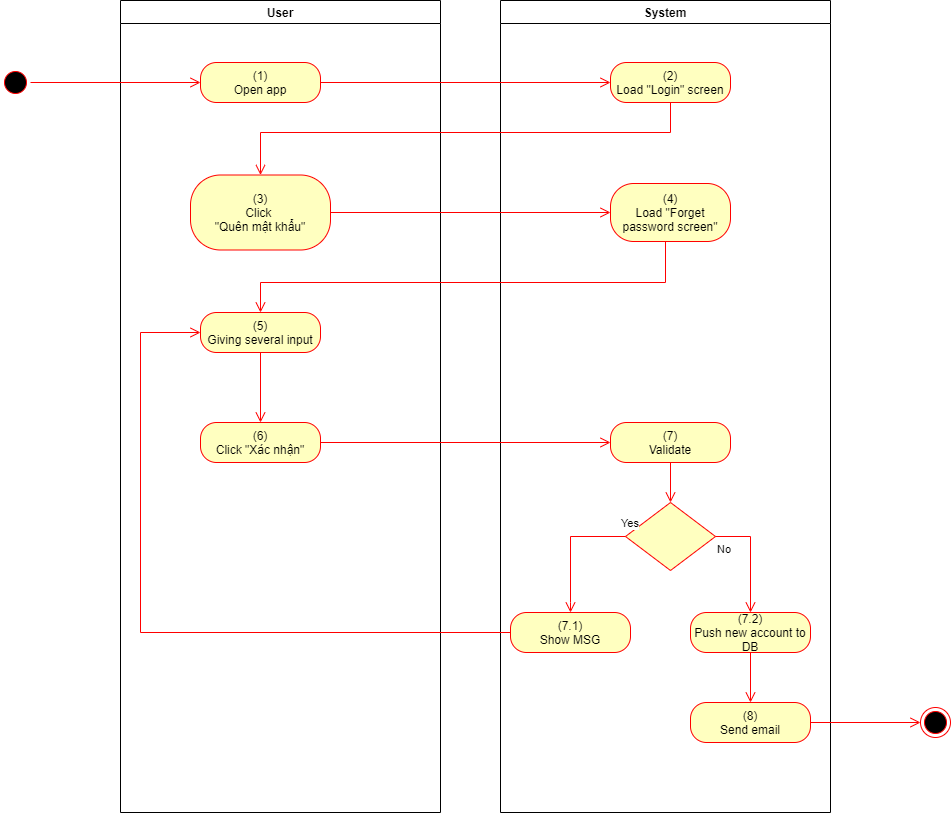

The diagram above was exported from draw.io. Its source (the exported page's mxGraphModel, read from the mxfile embedded in the PNG):
<mxGraphModel dx="1086" dy="806" grid="1" gridSize="10" guides="1" tooltips="1" connect="1" arrows="1" fold="1" page="1" pageScale="1" pageWidth="850" pageHeight="1100" math="0" shadow="0">
  <root>
    <mxCell id="0" />
    <mxCell id="1" parent="0" />
    <mxCell id="Q5XHiCYlWLiHAuRbn-Hz-1" value="User" style="swimlane;whiteSpace=wrap" parent="1" vertex="1">
      <mxGeometry x="140" y="128" width="320" height="812" as="geometry">
        <mxRectangle x="120" y="128" width="60" height="23" as="alternateBounds" />
      </mxGeometry>
    </mxCell>
    <mxCell id="Q5XHiCYlWLiHAuRbn-Hz-2" value="&lt;span&gt;(3)&lt;br&gt;&lt;/span&gt;&lt;span&gt;Click&amp;nbsp;&lt;/span&gt;&lt;br style=&quot;padding: 0px ; margin: 0px&quot;&gt;&lt;span&gt;&quot;Quên mật khẩu&lt;/span&gt;&lt;span&gt;&quot;&lt;/span&gt;" style="rounded=1;whiteSpace=wrap;html=1;arcSize=40;fontColor=#000000;fillColor=#ffffc0;strokeColor=#ff0000;" parent="Q5XHiCYlWLiHAuRbn-Hz-1" vertex="1">
      <mxGeometry x="70" y="174.5" width="140" height="75" as="geometry" />
    </mxCell>
    <mxCell id="Q5XHiCYlWLiHAuRbn-Hz-3" value="(5)&lt;br&gt;Giving several input" style="rounded=1;whiteSpace=wrap;html=1;arcSize=40;fontColor=#000000;fillColor=#ffffc0;strokeColor=#ff0000;" parent="Q5XHiCYlWLiHAuRbn-Hz-1" vertex="1">
      <mxGeometry x="80" y="312" width="120" height="40" as="geometry" />
    </mxCell>
    <mxCell id="Q5XHiCYlWLiHAuRbn-Hz-4" value="" style="edgeStyle=orthogonalEdgeStyle;html=1;verticalAlign=bottom;endArrow=open;endSize=8;strokeColor=#ff0000;rounded=0;entryX=0.5;entryY=0;entryDx=0;entryDy=0;" parent="Q5XHiCYlWLiHAuRbn-Hz-1" source="Q5XHiCYlWLiHAuRbn-Hz-3" target="Q5XHiCYlWLiHAuRbn-Hz-5" edge="1">
      <mxGeometry relative="1" as="geometry">
        <mxPoint x="140" y="335" as="targetPoint" />
      </mxGeometry>
    </mxCell>
    <mxCell id="Q5XHiCYlWLiHAuRbn-Hz-5" value="(6)&lt;br&gt;Click &quot;Xác nhận&quot;" style="rounded=1;whiteSpace=wrap;html=1;arcSize=40;fontColor=#000000;fillColor=#ffffc0;strokeColor=#ff0000;" parent="Q5XHiCYlWLiHAuRbn-Hz-1" vertex="1">
      <mxGeometry x="80" y="422" width="120" height="40" as="geometry" />
    </mxCell>
    <mxCell id="Q5XHiCYlWLiHAuRbn-Hz-6" value="(1)&lt;br&gt;Open app" style="rounded=1;whiteSpace=wrap;html=1;arcSize=40;fontColor=#000000;fillColor=#ffffc0;strokeColor=#ff0000;" parent="Q5XHiCYlWLiHAuRbn-Hz-1" vertex="1">
      <mxGeometry x="80" y="62" width="120" height="40" as="geometry" />
    </mxCell>
    <mxCell id="Q5XHiCYlWLiHAuRbn-Hz-7" value="System" style="swimlane;whiteSpace=wrap;startSize=23;" parent="1" vertex="1">
      <mxGeometry x="520" y="128" width="330" height="812" as="geometry" />
    </mxCell>
    <mxCell id="Q5XHiCYlWLiHAuRbn-Hz-8" value="(4)&lt;br&gt;Load &quot;Forget password screen&quot;" style="rounded=1;whiteSpace=wrap;html=1;arcSize=40;fontColor=#000000;fillColor=#ffffc0;strokeColor=#ff0000;" parent="Q5XHiCYlWLiHAuRbn-Hz-7" vertex="1">
      <mxGeometry x="110" y="183" width="120" height="58" as="geometry" />
    </mxCell>
    <mxCell id="Q5XHiCYlWLiHAuRbn-Hz-9" value="(7)&lt;br&gt;Validate" style="rounded=1;whiteSpace=wrap;html=1;arcSize=40;fontColor=#000000;fillColor=#ffffc0;strokeColor=#ff0000;" parent="Q5XHiCYlWLiHAuRbn-Hz-7" vertex="1">
      <mxGeometry x="110" y="422" width="120" height="40" as="geometry" />
    </mxCell>
    <mxCell id="Q5XHiCYlWLiHAuRbn-Hz-10" value="" style="edgeStyle=orthogonalEdgeStyle;html=1;verticalAlign=bottom;endArrow=open;endSize=8;strokeColor=#ff0000;rounded=0;entryX=0.5;entryY=0;entryDx=0;entryDy=0;" parent="Q5XHiCYlWLiHAuRbn-Hz-7" source="Q5XHiCYlWLiHAuRbn-Hz-9" target="Q5XHiCYlWLiHAuRbn-Hz-11" edge="1">
      <mxGeometry relative="1" as="geometry">
        <mxPoint x="165" y="442" as="targetPoint" />
      </mxGeometry>
    </mxCell>
    <mxCell id="Q5XHiCYlWLiHAuRbn-Hz-11" value="" style="rhombus;whiteSpace=wrap;html=1;fillColor=#ffffc0;strokeColor=#ff0000;" parent="Q5XHiCYlWLiHAuRbn-Hz-7" vertex="1">
      <mxGeometry x="125" y="502" width="90" height="68" as="geometry" />
    </mxCell>
    <mxCell id="Q5XHiCYlWLiHAuRbn-Hz-12" value="No" style="edgeStyle=orthogonalEdgeStyle;html=1;align=left;verticalAlign=top;endArrow=open;endSize=8;strokeColor=#ff0000;rounded=0;entryX=0.5;entryY=0;entryDx=0;entryDy=0;" parent="Q5XHiCYlWLiHAuRbn-Hz-7" source="Q5XHiCYlWLiHAuRbn-Hz-11" target="Q5XHiCYlWLiHAuRbn-Hz-13" edge="1">
      <mxGeometry x="-1" relative="1" as="geometry">
        <mxPoint x="170" y="552" as="targetPoint" />
        <Array as="points">
          <mxPoint x="250" y="536" />
        </Array>
      </mxGeometry>
    </mxCell>
    <mxCell id="Q5XHiCYlWLiHAuRbn-Hz-13" value="(7.2)&lt;br&gt;Push new account to DB" style="rounded=1;whiteSpace=wrap;html=1;arcSize=40;fontColor=#000000;fillColor=#ffffc0;strokeColor=#ff0000;" parent="Q5XHiCYlWLiHAuRbn-Hz-7" vertex="1">
      <mxGeometry x="190" y="612" width="120" height="40" as="geometry" />
    </mxCell>
    <mxCell id="Q5XHiCYlWLiHAuRbn-Hz-14" value="(8)&lt;br&gt;Send email" style="rounded=1;whiteSpace=wrap;html=1;arcSize=40;fontColor=#000000;fillColor=#ffffc0;strokeColor=#ff0000;" parent="Q5XHiCYlWLiHAuRbn-Hz-7" vertex="1">
      <mxGeometry x="190" y="702" width="120" height="40" as="geometry" />
    </mxCell>
    <mxCell id="Q5XHiCYlWLiHAuRbn-Hz-15" value="" style="edgeStyle=orthogonalEdgeStyle;html=1;verticalAlign=bottom;endArrow=open;endSize=8;strokeColor=#ff0000;rounded=0;exitX=0.5;exitY=1;exitDx=0;exitDy=0;entryX=0.5;entryY=0;entryDx=0;entryDy=0;" parent="Q5XHiCYlWLiHAuRbn-Hz-7" source="Q5XHiCYlWLiHAuRbn-Hz-13" target="Q5XHiCYlWLiHAuRbn-Hz-14" edge="1">
      <mxGeometry relative="1" as="geometry">
        <mxPoint x="170" y="642" as="targetPoint" />
      </mxGeometry>
    </mxCell>
    <mxCell id="Q5XHiCYlWLiHAuRbn-Hz-16" value="(2)&lt;br&gt;Load &quot;Login&quot; screen" style="rounded=1;whiteSpace=wrap;html=1;arcSize=40;fontColor=#000000;fillColor=#ffffc0;strokeColor=#ff0000;" parent="Q5XHiCYlWLiHAuRbn-Hz-7" vertex="1">
      <mxGeometry x="110" y="62" width="120" height="40" as="geometry" />
    </mxCell>
    <mxCell id="Q5XHiCYlWLiHAuRbn-Hz-17" value="(7.1)&lt;br&gt;Show MSG" style="rounded=1;whiteSpace=wrap;html=1;arcSize=40;fontColor=#000000;fillColor=#ffffc0;strokeColor=#ff0000;" parent="Q5XHiCYlWLiHAuRbn-Hz-7" vertex="1">
      <mxGeometry x="10" y="612" width="120" height="40" as="geometry" />
    </mxCell>
    <mxCell id="Q5XHiCYlWLiHAuRbn-Hz-18" value="Yes" style="edgeStyle=orthogonalEdgeStyle;html=1;align=left;verticalAlign=bottom;endArrow=open;endSize=8;strokeColor=#ff0000;rounded=0;" parent="Q5XHiCYlWLiHAuRbn-Hz-7" source="Q5XHiCYlWLiHAuRbn-Hz-11" target="Q5XHiCYlWLiHAuRbn-Hz-17" edge="1">
      <mxGeometry x="-0.9098" y="-4" relative="1" as="geometry">
        <mxPoint x="70" y="602" as="targetPoint" />
        <Array as="points">
          <mxPoint x="70" y="536" />
          <mxPoint x="70" y="602" />
        </Array>
        <mxPoint as="offset" />
      </mxGeometry>
    </mxCell>
    <mxCell id="Q5XHiCYlWLiHAuRbn-Hz-19" value="" style="ellipse;html=1;shape=startState;fillColor=#000000;strokeColor=#ff0000;" parent="1" vertex="1">
      <mxGeometry x="20" y="195" width="30" height="30" as="geometry" />
    </mxCell>
    <mxCell id="Q5XHiCYlWLiHAuRbn-Hz-20" value="" style="edgeStyle=orthogonalEdgeStyle;html=1;verticalAlign=bottom;endArrow=open;endSize=8;strokeColor=#ff0000;rounded=0;entryX=0;entryY=0.5;entryDx=0;entryDy=0;" parent="1" source="Q5XHiCYlWLiHAuRbn-Hz-19" target="Q5XHiCYlWLiHAuRbn-Hz-6" edge="1">
      <mxGeometry relative="1" as="geometry">
        <mxPoint x="200" y="253" as="targetPoint" />
        <Array as="points">
          <mxPoint x="35" y="210" />
        </Array>
      </mxGeometry>
    </mxCell>
    <mxCell id="Q5XHiCYlWLiHAuRbn-Hz-21" value="" style="edgeStyle=orthogonalEdgeStyle;html=1;verticalAlign=bottom;endArrow=open;endSize=8;strokeColor=#ff0000;rounded=0;entryX=0;entryY=0.5;entryDx=0;entryDy=0;" parent="1" source="Q5XHiCYlWLiHAuRbn-Hz-2" target="Q5XHiCYlWLiHAuRbn-Hz-8" edge="1">
      <mxGeometry relative="1" as="geometry">
        <mxPoint x="600" y="271" as="targetPoint" />
      </mxGeometry>
    </mxCell>
    <mxCell id="Q5XHiCYlWLiHAuRbn-Hz-22" value="" style="edgeStyle=orthogonalEdgeStyle;html=1;verticalAlign=bottom;endArrow=open;endSize=8;strokeColor=#ff0000;rounded=0;entryX=0.5;entryY=0;entryDx=0;entryDy=0;" parent="1" source="Q5XHiCYlWLiHAuRbn-Hz-8" target="Q5XHiCYlWLiHAuRbn-Hz-3" edge="1">
      <mxGeometry relative="1" as="geometry">
        <mxPoint x="685" y="350" as="targetPoint" />
        <Array as="points">
          <mxPoint x="685" y="410" />
          <mxPoint x="280" y="410" />
        </Array>
      </mxGeometry>
    </mxCell>
    <mxCell id="Q5XHiCYlWLiHAuRbn-Hz-23" value="" style="edgeStyle=orthogonalEdgeStyle;html=1;verticalAlign=bottom;endArrow=open;endSize=8;strokeColor=#ff0000;rounded=0;entryX=0;entryY=0.5;entryDx=0;entryDy=0;" parent="1" source="Q5XHiCYlWLiHAuRbn-Hz-5" target="Q5XHiCYlWLiHAuRbn-Hz-9" edge="1">
      <mxGeometry relative="1" as="geometry">
        <mxPoint x="280" y="570" as="targetPoint" />
      </mxGeometry>
    </mxCell>
    <mxCell id="Q5XHiCYlWLiHAuRbn-Hz-24" value="" style="ellipse;html=1;shape=endState;fillColor=#000000;strokeColor=#ff0000;" parent="1" vertex="1">
      <mxGeometry x="940" y="835" width="30" height="30" as="geometry" />
    </mxCell>
    <mxCell id="Q5XHiCYlWLiHAuRbn-Hz-25" value="" style="edgeStyle=orthogonalEdgeStyle;html=1;verticalAlign=bottom;endArrow=open;endSize=8;strokeColor=#ff0000;rounded=0;exitX=1;exitY=0.5;exitDx=0;exitDy=0;entryX=0;entryY=0.5;entryDx=0;entryDy=0;" parent="1" source="Q5XHiCYlWLiHAuRbn-Hz-14" target="Q5XHiCYlWLiHAuRbn-Hz-24" edge="1">
      <mxGeometry relative="1" as="geometry">
        <mxPoint x="820" y="760" as="targetPoint" />
        <mxPoint x="820" y="700" as="sourcePoint" />
      </mxGeometry>
    </mxCell>
    <mxCell id="Q5XHiCYlWLiHAuRbn-Hz-26" value="" style="edgeStyle=orthogonalEdgeStyle;html=1;verticalAlign=bottom;endArrow=open;endSize=8;strokeColor=#ff0000;rounded=0;entryX=0;entryY=0.5;entryDx=0;entryDy=0;" parent="1" source="Q5XHiCYlWLiHAuRbn-Hz-6" target="Q5XHiCYlWLiHAuRbn-Hz-16" edge="1">
      <mxGeometry relative="1" as="geometry">
        <mxPoint x="280" y="290" as="targetPoint" />
      </mxGeometry>
    </mxCell>
    <mxCell id="Q5XHiCYlWLiHAuRbn-Hz-27" value="" style="edgeStyle=orthogonalEdgeStyle;html=1;verticalAlign=bottom;endArrow=open;endSize=8;strokeColor=#ff0000;rounded=0;entryX=0.5;entryY=0;entryDx=0;entryDy=0;" parent="1" source="Q5XHiCYlWLiHAuRbn-Hz-16" target="Q5XHiCYlWLiHAuRbn-Hz-2" edge="1">
      <mxGeometry relative="1" as="geometry">
        <mxPoint x="690" y="290" as="targetPoint" />
        <Array as="points">
          <mxPoint x="690" y="260" />
          <mxPoint x="280" y="260" />
        </Array>
      </mxGeometry>
    </mxCell>
    <mxCell id="Q5XHiCYlWLiHAuRbn-Hz-28" value="" style="edgeStyle=orthogonalEdgeStyle;html=1;verticalAlign=bottom;endArrow=open;endSize=8;strokeColor=#ff0000;rounded=0;exitX=0;exitY=0.5;exitDx=0;exitDy=0;entryX=0;entryY=0.5;entryDx=0;entryDy=0;" parent="1" source="Q5XHiCYlWLiHAuRbn-Hz-17" target="Q5XHiCYlWLiHAuRbn-Hz-3" edge="1">
      <mxGeometry relative="1" as="geometry">
        <mxPoint x="420" y="640" as="targetPoint" />
        <mxPoint x="420" y="580" as="sourcePoint" />
        <Array as="points">
          <mxPoint x="160" y="760" />
          <mxPoint x="160" y="460" />
        </Array>
      </mxGeometry>
    </mxCell>
  </root>
</mxGraphModel>